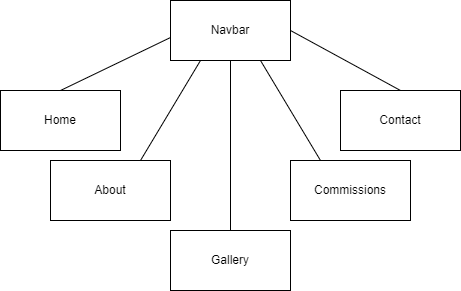

The diagram above was exported from draw.io. Its source (the exported page's mxGraphModel, read from the mxfile embedded in the PNG):
<mxGraphModel dx="462" dy="736" grid="1" gridSize="10" guides="1" tooltips="1" connect="1" arrows="1" fold="1" page="1" pageScale="1" pageWidth="850" pageHeight="1100" math="0" shadow="0">
  <root>
    <mxCell id="0" />
    <mxCell id="1" parent="0" />
    <mxCell id="C7nuMbI4kmeyQ16xgulB-1" value="Navbar" style="rounded=0;whiteSpace=wrap;html=1;" vertex="1" parent="1">
      <mxGeometry x="180" y="120" width="120" height="60" as="geometry" />
    </mxCell>
    <mxCell id="C7nuMbI4kmeyQ16xgulB-2" value="Gallery" style="rounded=0;whiteSpace=wrap;html=1;" vertex="1" parent="1">
      <mxGeometry x="180" y="350" width="120" height="60" as="geometry" />
    </mxCell>
    <mxCell id="C7nuMbI4kmeyQ16xgulB-3" value="Commissions" style="rounded=0;whiteSpace=wrap;html=1;" vertex="1" parent="1">
      <mxGeometry x="300" y="280" width="120" height="60" as="geometry" />
    </mxCell>
    <mxCell id="C7nuMbI4kmeyQ16xgulB-4" value="Contact" style="rounded=0;whiteSpace=wrap;html=1;" vertex="1" parent="1">
      <mxGeometry x="350" y="210" width="120" height="60" as="geometry" />
    </mxCell>
    <mxCell id="C7nuMbI4kmeyQ16xgulB-5" value="About" style="rounded=0;whiteSpace=wrap;html=1;" vertex="1" parent="1">
      <mxGeometry x="60" y="280" width="120" height="60" as="geometry" />
    </mxCell>
    <mxCell id="C7nuMbI4kmeyQ16xgulB-6" value="Home" style="rounded=0;whiteSpace=wrap;html=1;" vertex="1" parent="1">
      <mxGeometry x="10" y="210" width="120" height="60" as="geometry" />
    </mxCell>
    <mxCell id="C7nuMbI4kmeyQ16xgulB-9" value="" style="endArrow=none;html=1;rounded=0;entryX=0;entryY=0.617;entryDx=0;entryDy=0;exitX=0.5;exitY=0;exitDx=0;exitDy=0;entryPerimeter=0;" edge="1" parent="1" source="C7nuMbI4kmeyQ16xgulB-6" target="C7nuMbI4kmeyQ16xgulB-1">
      <mxGeometry width="50" height="50" relative="1" as="geometry">
        <mxPoint x="220" y="400" as="sourcePoint" />
        <mxPoint x="270" y="350" as="targetPoint" />
      </mxGeometry>
    </mxCell>
    <mxCell id="C7nuMbI4kmeyQ16xgulB-10" value="" style="endArrow=none;html=1;rounded=0;entryX=0.5;entryY=0;entryDx=0;entryDy=0;exitX=1;exitY=0.5;exitDx=0;exitDy=0;" edge="1" parent="1" source="C7nuMbI4kmeyQ16xgulB-1" target="C7nuMbI4kmeyQ16xgulB-4">
      <mxGeometry width="50" height="50" relative="1" as="geometry">
        <mxPoint x="320" y="240" as="sourcePoint" />
        <mxPoint x="430" y="187.01999999999998" as="targetPoint" />
      </mxGeometry>
    </mxCell>
    <mxCell id="C7nuMbI4kmeyQ16xgulB-11" value="" style="endArrow=none;html=1;rounded=0;entryX=0.25;entryY=1;entryDx=0;entryDy=0;exitX=0.75;exitY=0;exitDx=0;exitDy=0;" edge="1" parent="1" source="C7nuMbI4kmeyQ16xgulB-5" target="C7nuMbI4kmeyQ16xgulB-1">
      <mxGeometry width="50" height="50" relative="1" as="geometry">
        <mxPoint x="220" y="240" as="sourcePoint" />
        <mxPoint x="330" y="187.01999999999998" as="targetPoint" />
      </mxGeometry>
    </mxCell>
    <mxCell id="C7nuMbI4kmeyQ16xgulB-12" value="" style="endArrow=none;html=1;rounded=0;entryX=0.25;entryY=0;entryDx=0;entryDy=0;exitX=0.75;exitY=1;exitDx=0;exitDy=0;" edge="1" parent="1" source="C7nuMbI4kmeyQ16xgulB-1" target="C7nuMbI4kmeyQ16xgulB-3">
      <mxGeometry width="50" height="50" relative="1" as="geometry">
        <mxPoint x="280" y="250" as="sourcePoint" />
        <mxPoint x="390" y="197.01999999999998" as="targetPoint" />
      </mxGeometry>
    </mxCell>
    <mxCell id="C7nuMbI4kmeyQ16xgulB-13" value="" style="endArrow=none;html=1;rounded=0;entryX=0.5;entryY=1;entryDx=0;entryDy=0;exitX=0.5;exitY=0;exitDx=0;exitDy=0;" edge="1" parent="1" source="C7nuMbI4kmeyQ16xgulB-2" target="C7nuMbI4kmeyQ16xgulB-1">
      <mxGeometry width="50" height="50" relative="1" as="geometry">
        <mxPoint x="230" y="270" as="sourcePoint" />
        <mxPoint x="340" y="217.01999999999998" as="targetPoint" />
      </mxGeometry>
    </mxCell>
  </root>
</mxGraphModel>